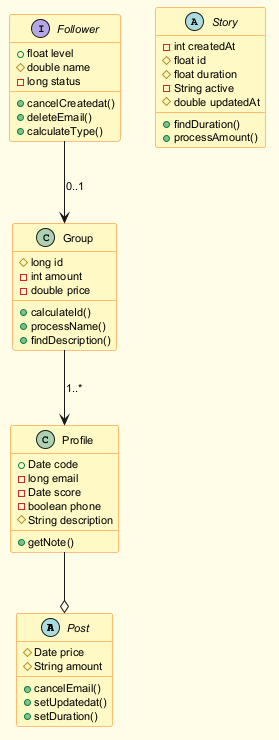

The diagram above was rendered by PlantUML. Its source (embedded in the PNG):
@startuml
skinparam backgroundColor #FFFDE7
skinparam classBackgroundColor #FFF9C4
skinparam classBorderColor #F57F17
skinparam defaultFontSize 11
abstract class Post {
  #Date price
  #String amount
  +cancelEmail()
  +setUpdatedat()
  +setDuration()
}
class Profile {
  +Date code
  -long email
  -Date score
  -boolean phone
  #String description
  +getNote()
}
abstract class Story {
  -int createdAt
  #float id
  #float duration
  -String active
  #double updatedAt
  +findDuration()
  +processAmount()
}
interface Follower {
  +float level
  #double name
  -long status
  +cancelCreatedat()
  +deleteEmail()
  +calculateType()
}
class Group {
  #long id
  -int amount
  -double price
  +calculateId()
  +processName()
  +findDescription()
}
Follower --> Group : "0..1"
Profile --o Post
Group --> Profile : "1..*"
@enduml